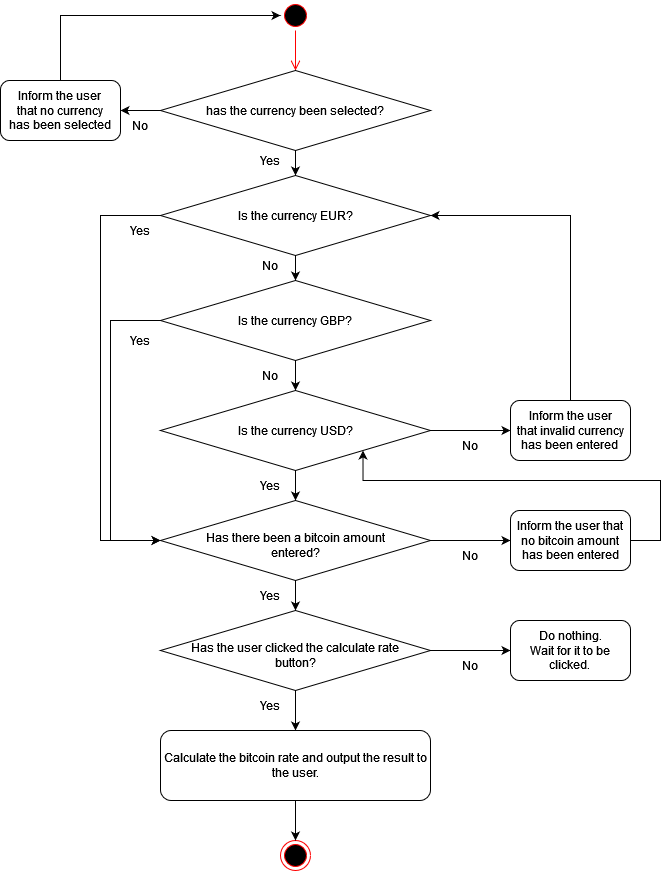

The diagram above was exported from draw.io. Its source (the exported page's mxGraphModel, read from the mxfile embedded in the PNG):
<mxGraphModel dx="677" dy="358" grid="1" gridSize="10" guides="1" tooltips="1" connect="1" arrows="1" fold="1" page="1" pageScale="1" pageWidth="827" pageHeight="1169" math="0" shadow="0">
  <root>
    <mxCell id="WIyWlLk6GJQsqaUBKTNV-0" />
    <mxCell id="WIyWlLk6GJQsqaUBKTNV-1" parent="WIyWlLk6GJQsqaUBKTNV-0" />
    <mxCell id="8MBRRYCd3ePWJp9V3BNv-0" value="" style="ellipse;html=1;shape=endState;fillColor=#000000;strokeColor=#ff0000;" vertex="1" parent="WIyWlLk6GJQsqaUBKTNV-1">
      <mxGeometry x="380" y="870" width="30" height="30" as="geometry" />
    </mxCell>
    <mxCell id="8MBRRYCd3ePWJp9V3BNv-1" value="" style="ellipse;html=1;shape=startState;fillColor=#000000;strokeColor=#ff0000;" vertex="1" parent="WIyWlLk6GJQsqaUBKTNV-1">
      <mxGeometry x="380" y="30" width="30" height="30" as="geometry" />
    </mxCell>
    <mxCell id="8MBRRYCd3ePWJp9V3BNv-2" value="" style="edgeStyle=orthogonalEdgeStyle;html=1;verticalAlign=bottom;endArrow=open;endSize=8;strokeColor=#ff0000;rounded=0;entryX=0.5;entryY=0;entryDx=0;entryDy=0;" edge="1" source="8MBRRYCd3ePWJp9V3BNv-1" parent="WIyWlLk6GJQsqaUBKTNV-1" target="8MBRRYCd3ePWJp9V3BNv-4">
      <mxGeometry relative="1" as="geometry">
        <mxPoint x="395" y="130" as="targetPoint" />
      </mxGeometry>
    </mxCell>
    <mxCell id="8MBRRYCd3ePWJp9V3BNv-9" style="edgeStyle=orthogonalEdgeStyle;rounded=0;orthogonalLoop=1;jettySize=auto;html=1;entryX=0.5;entryY=0;entryDx=0;entryDy=0;" edge="1" parent="WIyWlLk6GJQsqaUBKTNV-1" source="8MBRRYCd3ePWJp9V3BNv-4" target="8MBRRYCd3ePWJp9V3BNv-6">
      <mxGeometry relative="1" as="geometry" />
    </mxCell>
    <mxCell id="8MBRRYCd3ePWJp9V3BNv-35" style="edgeStyle=orthogonalEdgeStyle;rounded=0;orthogonalLoop=1;jettySize=auto;html=1;entryX=1;entryY=0.5;entryDx=0;entryDy=0;" edge="1" parent="WIyWlLk6GJQsqaUBKTNV-1" source="8MBRRYCd3ePWJp9V3BNv-4" target="8MBRRYCd3ePWJp9V3BNv-11">
      <mxGeometry relative="1" as="geometry" />
    </mxCell>
    <mxCell id="8MBRRYCd3ePWJp9V3BNv-4" value="" style="rhombus;whiteSpace=wrap;html=1;rounded=0;" vertex="1" parent="WIyWlLk6GJQsqaUBKTNV-1">
      <mxGeometry x="260" y="100" width="270" height="80" as="geometry" />
    </mxCell>
    <mxCell id="8MBRRYCd3ePWJp9V3BNv-5" value="has the currency been selected?" style="text;html=1;strokeColor=none;fillColor=none;align=center;verticalAlign=middle;whiteSpace=wrap;rounded=0;" vertex="1" parent="WIyWlLk6GJQsqaUBKTNV-1">
      <mxGeometry x="290" y="105" width="210" height="70" as="geometry" />
    </mxCell>
    <mxCell id="8MBRRYCd3ePWJp9V3BNv-18" style="edgeStyle=orthogonalEdgeStyle;rounded=0;orthogonalLoop=1;jettySize=auto;html=1;exitX=0.5;exitY=1;exitDx=0;exitDy=0;entryX=0.5;entryY=0;entryDx=0;entryDy=0;" edge="1" parent="WIyWlLk6GJQsqaUBKTNV-1" source="8MBRRYCd3ePWJp9V3BNv-6" target="8MBRRYCd3ePWJp9V3BNv-16">
      <mxGeometry relative="1" as="geometry" />
    </mxCell>
    <mxCell id="8MBRRYCd3ePWJp9V3BNv-33" style="edgeStyle=orthogonalEdgeStyle;rounded=0;orthogonalLoop=1;jettySize=auto;html=1;exitX=0;exitY=0.5;exitDx=0;exitDy=0;entryX=0;entryY=0.5;entryDx=0;entryDy=0;" edge="1" parent="WIyWlLk6GJQsqaUBKTNV-1" source="8MBRRYCd3ePWJp9V3BNv-6" target="8MBRRYCd3ePWJp9V3BNv-25">
      <mxGeometry relative="1" as="geometry">
        <Array as="points">
          <mxPoint x="200" y="245" />
          <mxPoint x="200" y="570" />
        </Array>
      </mxGeometry>
    </mxCell>
    <mxCell id="8MBRRYCd3ePWJp9V3BNv-6" value="" style="rhombus;whiteSpace=wrap;html=1;rounded=0;" vertex="1" parent="WIyWlLk6GJQsqaUBKTNV-1">
      <mxGeometry x="260" y="205" width="270" height="80" as="geometry" />
    </mxCell>
    <mxCell id="8MBRRYCd3ePWJp9V3BNv-7" value="Is the currency EUR?" style="text;html=1;strokeColor=none;fillColor=none;align=center;verticalAlign=middle;whiteSpace=wrap;rounded=0;" vertex="1" parent="WIyWlLk6GJQsqaUBKTNV-1">
      <mxGeometry x="290" y="210" width="210" height="70" as="geometry" />
    </mxCell>
    <mxCell id="8MBRRYCd3ePWJp9V3BNv-10" value="Yes" style="text;html=1;strokeColor=none;fillColor=none;align=center;verticalAlign=middle;whiteSpace=wrap;rounded=0;" vertex="1" parent="WIyWlLk6GJQsqaUBKTNV-1">
      <mxGeometry x="340" y="175" width="60" height="30" as="geometry" />
    </mxCell>
    <mxCell id="8MBRRYCd3ePWJp9V3BNv-36" style="edgeStyle=orthogonalEdgeStyle;rounded=0;orthogonalLoop=1;jettySize=auto;html=1;entryX=0;entryY=0.5;entryDx=0;entryDy=0;" edge="1" parent="WIyWlLk6GJQsqaUBKTNV-1" source="8MBRRYCd3ePWJp9V3BNv-11" target="8MBRRYCd3ePWJp9V3BNv-1">
      <mxGeometry relative="1" as="geometry">
        <Array as="points">
          <mxPoint x="160" y="45" />
        </Array>
      </mxGeometry>
    </mxCell>
    <mxCell id="8MBRRYCd3ePWJp9V3BNv-11" value="" style="rounded=1;whiteSpace=wrap;html=1;" vertex="1" parent="WIyWlLk6GJQsqaUBKTNV-1">
      <mxGeometry x="100" y="110" width="120" height="60" as="geometry" />
    </mxCell>
    <mxCell id="8MBRRYCd3ePWJp9V3BNv-12" value="&lt;div&gt;Inform the user&lt;/div&gt;&lt;div&gt;that no currency&lt;/div&gt;&lt;div&gt;has been selected&lt;br&gt;&lt;/div&gt;" style="text;html=1;strokeColor=none;fillColor=none;align=center;verticalAlign=middle;whiteSpace=wrap;rounded=0;" vertex="1" parent="WIyWlLk6GJQsqaUBKTNV-1">
      <mxGeometry x="100" y="110" width="120" height="60" as="geometry" />
    </mxCell>
    <mxCell id="8MBRRYCd3ePWJp9V3BNv-15" value="No" style="text;html=1;strokeColor=none;fillColor=none;align=center;verticalAlign=middle;whiteSpace=wrap;rounded=0;" vertex="1" parent="WIyWlLk6GJQsqaUBKTNV-1">
      <mxGeometry x="210" y="140" width="60" height="30" as="geometry" />
    </mxCell>
    <mxCell id="8MBRRYCd3ePWJp9V3BNv-22" style="edgeStyle=orthogonalEdgeStyle;rounded=0;orthogonalLoop=1;jettySize=auto;html=1;entryX=0.5;entryY=0;entryDx=0;entryDy=0;" edge="1" parent="WIyWlLk6GJQsqaUBKTNV-1" source="8MBRRYCd3ePWJp9V3BNv-16" target="8MBRRYCd3ePWJp9V3BNv-19">
      <mxGeometry relative="1" as="geometry" />
    </mxCell>
    <mxCell id="8MBRRYCd3ePWJp9V3BNv-34" style="edgeStyle=orthogonalEdgeStyle;rounded=0;orthogonalLoop=1;jettySize=auto;html=1;" edge="1" parent="WIyWlLk6GJQsqaUBKTNV-1" source="8MBRRYCd3ePWJp9V3BNv-16">
      <mxGeometry relative="1" as="geometry">
        <mxPoint x="260" y="570" as="targetPoint" />
        <Array as="points">
          <mxPoint x="210" y="350" />
          <mxPoint x="210" y="570" />
        </Array>
      </mxGeometry>
    </mxCell>
    <mxCell id="8MBRRYCd3ePWJp9V3BNv-16" value="" style="rhombus;whiteSpace=wrap;html=1;rounded=0;" vertex="1" parent="WIyWlLk6GJQsqaUBKTNV-1">
      <mxGeometry x="260" y="310" width="270" height="80" as="geometry" />
    </mxCell>
    <mxCell id="8MBRRYCd3ePWJp9V3BNv-17" value="Is the currency GBP?" style="text;html=1;strokeColor=none;fillColor=none;align=center;verticalAlign=middle;whiteSpace=wrap;rounded=0;" vertex="1" parent="WIyWlLk6GJQsqaUBKTNV-1">
      <mxGeometry x="290" y="315" width="210" height="70" as="geometry" />
    </mxCell>
    <mxCell id="8MBRRYCd3ePWJp9V3BNv-27" style="edgeStyle=orthogonalEdgeStyle;rounded=0;orthogonalLoop=1;jettySize=auto;html=1;entryX=0.5;entryY=0;entryDx=0;entryDy=0;" edge="1" parent="WIyWlLk6GJQsqaUBKTNV-1" source="8MBRRYCd3ePWJp9V3BNv-19" target="8MBRRYCd3ePWJp9V3BNv-25">
      <mxGeometry relative="1" as="geometry" />
    </mxCell>
    <mxCell id="8MBRRYCd3ePWJp9V3BNv-38" style="edgeStyle=orthogonalEdgeStyle;rounded=0;orthogonalLoop=1;jettySize=auto;html=1;entryX=0;entryY=0.5;entryDx=0;entryDy=0;" edge="1" parent="WIyWlLk6GJQsqaUBKTNV-1" source="8MBRRYCd3ePWJp9V3BNv-19" target="8MBRRYCd3ePWJp9V3BNv-37">
      <mxGeometry relative="1" as="geometry" />
    </mxCell>
    <mxCell id="8MBRRYCd3ePWJp9V3BNv-19" value="" style="rhombus;whiteSpace=wrap;html=1;rounded=0;" vertex="1" parent="WIyWlLk6GJQsqaUBKTNV-1">
      <mxGeometry x="260" y="420" width="270" height="80" as="geometry" />
    </mxCell>
    <mxCell id="8MBRRYCd3ePWJp9V3BNv-20" value="Is the currency USD?" style="text;html=1;strokeColor=none;fillColor=none;align=center;verticalAlign=middle;whiteSpace=wrap;rounded=0;" vertex="1" parent="WIyWlLk6GJQsqaUBKTNV-1">
      <mxGeometry x="290" y="425" width="210" height="70" as="geometry" />
    </mxCell>
    <mxCell id="8MBRRYCd3ePWJp9V3BNv-23" value="No" style="text;html=1;strokeColor=none;fillColor=none;align=center;verticalAlign=middle;whiteSpace=wrap;rounded=0;" vertex="1" parent="WIyWlLk6GJQsqaUBKTNV-1">
      <mxGeometry x="340" y="280" width="60" height="30" as="geometry" />
    </mxCell>
    <mxCell id="8MBRRYCd3ePWJp9V3BNv-24" value="No" style="text;html=1;strokeColor=none;fillColor=none;align=center;verticalAlign=middle;whiteSpace=wrap;rounded=0;" vertex="1" parent="WIyWlLk6GJQsqaUBKTNV-1">
      <mxGeometry x="340" y="390" width="60" height="30" as="geometry" />
    </mxCell>
    <mxCell id="8MBRRYCd3ePWJp9V3BNv-45" style="edgeStyle=orthogonalEdgeStyle;rounded=0;orthogonalLoop=1;jettySize=auto;html=1;entryX=0;entryY=0.5;entryDx=0;entryDy=0;" edge="1" parent="WIyWlLk6GJQsqaUBKTNV-1" source="8MBRRYCd3ePWJp9V3BNv-25" target="8MBRRYCd3ePWJp9V3BNv-42">
      <mxGeometry relative="1" as="geometry" />
    </mxCell>
    <mxCell id="8MBRRYCd3ePWJp9V3BNv-25" value="" style="rhombus;whiteSpace=wrap;html=1;rounded=0;" vertex="1" parent="WIyWlLk6GJQsqaUBKTNV-1">
      <mxGeometry x="260" y="530" width="270" height="80" as="geometry" />
    </mxCell>
    <mxCell id="8MBRRYCd3ePWJp9V3BNv-49" style="edgeStyle=orthogonalEdgeStyle;rounded=0;orthogonalLoop=1;jettySize=auto;html=1;entryX=0.5;entryY=0;entryDx=0;entryDy=0;" edge="1" parent="WIyWlLk6GJQsqaUBKTNV-1" source="8MBRRYCd3ePWJp9V3BNv-26" target="8MBRRYCd3ePWJp9V3BNv-47">
      <mxGeometry relative="1" as="geometry" />
    </mxCell>
    <mxCell id="8MBRRYCd3ePWJp9V3BNv-26" value="Has there been a bitcoin amount entered?" style="text;html=1;strokeColor=none;fillColor=none;align=center;verticalAlign=middle;whiteSpace=wrap;rounded=0;" vertex="1" parent="WIyWlLk6GJQsqaUBKTNV-1">
      <mxGeometry x="290" y="540" width="210" height="70" as="geometry" />
    </mxCell>
    <mxCell id="8MBRRYCd3ePWJp9V3BNv-28" value="Yes" style="text;html=1;strokeColor=none;fillColor=none;align=center;verticalAlign=middle;whiteSpace=wrap;rounded=0;" vertex="1" parent="WIyWlLk6GJQsqaUBKTNV-1">
      <mxGeometry x="340" y="500" width="60" height="30" as="geometry" />
    </mxCell>
    <mxCell id="8MBRRYCd3ePWJp9V3BNv-31" value="Yes" style="text;html=1;strokeColor=none;fillColor=none;align=center;verticalAlign=middle;whiteSpace=wrap;rounded=0;" vertex="1" parent="WIyWlLk6GJQsqaUBKTNV-1">
      <mxGeometry x="210" y="245" width="60" height="30" as="geometry" />
    </mxCell>
    <mxCell id="8MBRRYCd3ePWJp9V3BNv-32" value="Yes" style="text;html=1;strokeColor=none;fillColor=none;align=center;verticalAlign=middle;whiteSpace=wrap;rounded=0;" vertex="1" parent="WIyWlLk6GJQsqaUBKTNV-1">
      <mxGeometry x="210" y="355" width="60" height="30" as="geometry" />
    </mxCell>
    <mxCell id="8MBRRYCd3ePWJp9V3BNv-39" style="edgeStyle=orthogonalEdgeStyle;rounded=0;orthogonalLoop=1;jettySize=auto;html=1;entryX=1;entryY=0.5;entryDx=0;entryDy=0;" edge="1" parent="WIyWlLk6GJQsqaUBKTNV-1" source="8MBRRYCd3ePWJp9V3BNv-37" target="8MBRRYCd3ePWJp9V3BNv-6">
      <mxGeometry relative="1" as="geometry">
        <Array as="points">
          <mxPoint x="670" y="245" />
        </Array>
      </mxGeometry>
    </mxCell>
    <mxCell id="8MBRRYCd3ePWJp9V3BNv-37" value="" style="rounded=1;whiteSpace=wrap;html=1;" vertex="1" parent="WIyWlLk6GJQsqaUBKTNV-1">
      <mxGeometry x="610" y="430" width="120" height="60" as="geometry" />
    </mxCell>
    <mxCell id="8MBRRYCd3ePWJp9V3BNv-40" value="&lt;div&gt;Inform the user&lt;/div&gt;&lt;div&gt;that invalid currency has been entered&lt;br&gt;&lt;/div&gt;" style="text;html=1;strokeColor=none;fillColor=none;align=center;verticalAlign=middle;whiteSpace=wrap;rounded=0;" vertex="1" parent="WIyWlLk6GJQsqaUBKTNV-1">
      <mxGeometry x="610" y="430" width="120" height="60" as="geometry" />
    </mxCell>
    <mxCell id="8MBRRYCd3ePWJp9V3BNv-41" value="No" style="text;html=1;strokeColor=none;fillColor=none;align=center;verticalAlign=middle;whiteSpace=wrap;rounded=0;" vertex="1" parent="WIyWlLk6GJQsqaUBKTNV-1">
      <mxGeometry x="540" y="460" width="60" height="30" as="geometry" />
    </mxCell>
    <mxCell id="8MBRRYCd3ePWJp9V3BNv-44" style="edgeStyle=orthogonalEdgeStyle;rounded=0;orthogonalLoop=1;jettySize=auto;html=1;entryX=1;entryY=1;entryDx=0;entryDy=0;" edge="1" parent="WIyWlLk6GJQsqaUBKTNV-1" source="8MBRRYCd3ePWJp9V3BNv-42" target="8MBRRYCd3ePWJp9V3BNv-19">
      <mxGeometry relative="1" as="geometry">
        <Array as="points">
          <mxPoint x="760" y="570" />
          <mxPoint x="760" y="510" />
          <mxPoint x="463" y="510" />
        </Array>
      </mxGeometry>
    </mxCell>
    <mxCell id="8MBRRYCd3ePWJp9V3BNv-42" value="" style="rounded=1;whiteSpace=wrap;html=1;" vertex="1" parent="WIyWlLk6GJQsqaUBKTNV-1">
      <mxGeometry x="610" y="540" width="120" height="60" as="geometry" />
    </mxCell>
    <mxCell id="8MBRRYCd3ePWJp9V3BNv-46" value="Inform the user that no bitcoin amount has been entered" style="text;html=1;strokeColor=none;fillColor=none;align=center;verticalAlign=middle;whiteSpace=wrap;rounded=0;" vertex="1" parent="WIyWlLk6GJQsqaUBKTNV-1">
      <mxGeometry x="610" y="540" width="120" height="60" as="geometry" />
    </mxCell>
    <mxCell id="8MBRRYCd3ePWJp9V3BNv-51" style="edgeStyle=orthogonalEdgeStyle;rounded=0;orthogonalLoop=1;jettySize=auto;html=1;entryX=0;entryY=0.5;entryDx=0;entryDy=0;" edge="1" parent="WIyWlLk6GJQsqaUBKTNV-1" source="8MBRRYCd3ePWJp9V3BNv-47" target="8MBRRYCd3ePWJp9V3BNv-50">
      <mxGeometry relative="1" as="geometry" />
    </mxCell>
    <mxCell id="8MBRRYCd3ePWJp9V3BNv-47" value="" style="rhombus;whiteSpace=wrap;html=1;rounded=0;" vertex="1" parent="WIyWlLk6GJQsqaUBKTNV-1">
      <mxGeometry x="260" y="640" width="270" height="80" as="geometry" />
    </mxCell>
    <mxCell id="8MBRRYCd3ePWJp9V3BNv-54" style="edgeStyle=orthogonalEdgeStyle;rounded=0;orthogonalLoop=1;jettySize=auto;html=1;entryX=0.5;entryY=0;entryDx=0;entryDy=0;" edge="1" parent="WIyWlLk6GJQsqaUBKTNV-1" source="8MBRRYCd3ePWJp9V3BNv-48" target="8MBRRYCd3ePWJp9V3BNv-53">
      <mxGeometry relative="1" as="geometry" />
    </mxCell>
    <mxCell id="8MBRRYCd3ePWJp9V3BNv-48" value="Has the user clicked the calculate rate button?" style="text;html=1;strokeColor=none;fillColor=none;align=center;verticalAlign=middle;whiteSpace=wrap;rounded=0;" vertex="1" parent="WIyWlLk6GJQsqaUBKTNV-1">
      <mxGeometry x="290" y="650" width="210" height="70" as="geometry" />
    </mxCell>
    <mxCell id="8MBRRYCd3ePWJp9V3BNv-50" value="" style="rounded=1;whiteSpace=wrap;html=1;" vertex="1" parent="WIyWlLk6GJQsqaUBKTNV-1">
      <mxGeometry x="610" y="650" width="120" height="60" as="geometry" />
    </mxCell>
    <mxCell id="8MBRRYCd3ePWJp9V3BNv-52" value="&lt;div&gt;Do nothing.&lt;/div&gt;&lt;div&gt;Wait for it to be clicked.&lt;br&gt;&lt;/div&gt;" style="text;html=1;strokeColor=none;fillColor=none;align=center;verticalAlign=middle;whiteSpace=wrap;rounded=0;" vertex="1" parent="WIyWlLk6GJQsqaUBKTNV-1">
      <mxGeometry x="610" y="650" width="120" height="60" as="geometry" />
    </mxCell>
    <mxCell id="8MBRRYCd3ePWJp9V3BNv-57" style="edgeStyle=orthogonalEdgeStyle;rounded=0;orthogonalLoop=1;jettySize=auto;html=1;entryX=0.5;entryY=0;entryDx=0;entryDy=0;" edge="1" parent="WIyWlLk6GJQsqaUBKTNV-1" source="8MBRRYCd3ePWJp9V3BNv-53" target="8MBRRYCd3ePWJp9V3BNv-0">
      <mxGeometry relative="1" as="geometry" />
    </mxCell>
    <mxCell id="8MBRRYCd3ePWJp9V3BNv-53" value="" style="rounded=1;whiteSpace=wrap;html=1;" vertex="1" parent="WIyWlLk6GJQsqaUBKTNV-1">
      <mxGeometry x="260" y="760" width="270" height="70" as="geometry" />
    </mxCell>
    <mxCell id="8MBRRYCd3ePWJp9V3BNv-55" value="Calculate the bitcoin rate and output the result to the user." style="text;html=1;strokeColor=none;fillColor=none;align=center;verticalAlign=middle;whiteSpace=wrap;rounded=0;" vertex="1" parent="WIyWlLk6GJQsqaUBKTNV-1">
      <mxGeometry x="260" y="770" width="270" height="50" as="geometry" />
    </mxCell>
    <mxCell id="8MBRRYCd3ePWJp9V3BNv-58" value="Yes" style="text;html=1;strokeColor=none;fillColor=none;align=center;verticalAlign=middle;whiteSpace=wrap;rounded=0;" vertex="1" parent="WIyWlLk6GJQsqaUBKTNV-1">
      <mxGeometry x="340" y="610" width="60" height="30" as="geometry" />
    </mxCell>
    <mxCell id="8MBRRYCd3ePWJp9V3BNv-59" value="No" style="text;html=1;strokeColor=none;fillColor=none;align=center;verticalAlign=middle;whiteSpace=wrap;rounded=0;" vertex="1" parent="WIyWlLk6GJQsqaUBKTNV-1">
      <mxGeometry x="540" y="570" width="60" height="30" as="geometry" />
    </mxCell>
    <mxCell id="8MBRRYCd3ePWJp9V3BNv-60" value="Yes" style="text;html=1;strokeColor=none;fillColor=none;align=center;verticalAlign=middle;whiteSpace=wrap;rounded=0;" vertex="1" parent="WIyWlLk6GJQsqaUBKTNV-1">
      <mxGeometry x="340" y="720" width="60" height="30" as="geometry" />
    </mxCell>
    <mxCell id="8MBRRYCd3ePWJp9V3BNv-61" value="No" style="text;html=1;strokeColor=none;fillColor=none;align=center;verticalAlign=middle;whiteSpace=wrap;rounded=0;" vertex="1" parent="WIyWlLk6GJQsqaUBKTNV-1">
      <mxGeometry x="540" y="680" width="60" height="30" as="geometry" />
    </mxCell>
  </root>
</mxGraphModel>